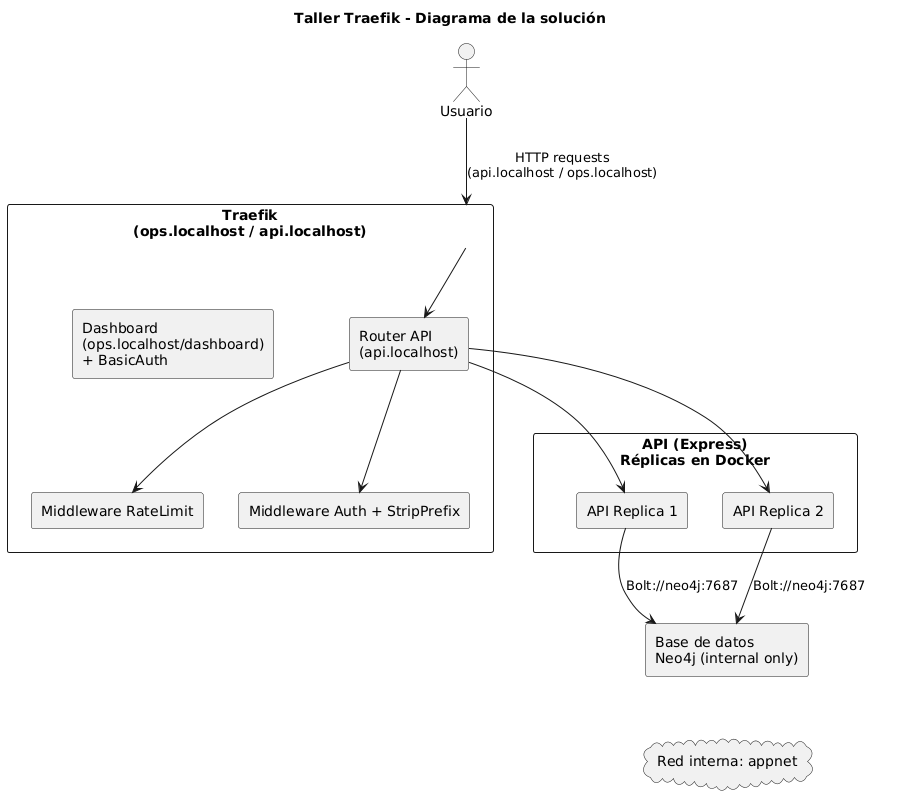

The diagram above was rendered by PlantUML. Its source (embedded in the PNG):
@startuml
skinparam backgroundColor #FFFFFF
skinparam componentStyle rectangle
skinparam shadowing false

title Taller Traefik - Diagrama de la solución

actor Usuario as user

rectangle "Traefik\n(ops.localhost / api.localhost)" as traefik {
  [Router API\n(api.localhost)] as routerApi
  [Middleware RateLimit] as rateLimit
  [Middleware Auth + StripPrefix] as middlewares
  [Dashboard\n(ops.localhost/dashboard)\n+ BasicAuth] as dashboard
}

rectangle "API (Express)\nRéplicas en Docker" as api {
  [API Replica 1] as api1
  [API Replica 2] as api2
}

rectangle "Base de datos\nNeo4j (internal only)" as neo4j

cloud "Red interna: appnet" as net

' Conexiones
user --> traefik : HTTP requests\n(api.localhost / ops.localhost)
traefik --> routerApi
routerApi --> rateLimit
routerApi --> middlewares
routerApi --> api1
routerApi --> api2

api1 --> neo4j : Bolt://neo4j:7687
api2 --> neo4j : Bolt://neo4j:7687

' Mostrar que todo está en la red appnet
traefik -[hidden]-> net
api -[hidden]-> net
neo4j -[hidden]-> net
@enduml